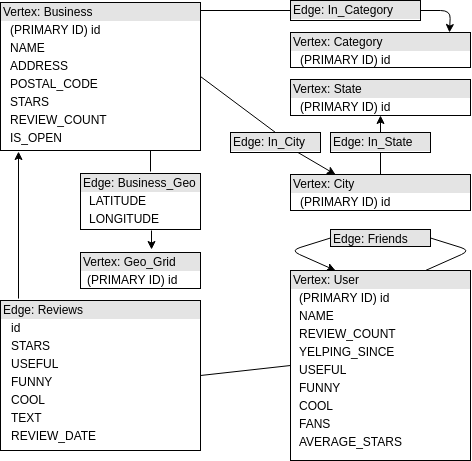

The diagram above was exported from draw.io. Its source (the exported page's mxGraphModel, read from the mxfile embedded in the PNG):
<mxGraphModel dx="1408" dy="690" grid="1" gridSize="10" guides="1" tooltips="1" connect="1" arrows="1" fold="1" page="1" pageScale="1" pageWidth="850" pageHeight="1100" math="0" shadow="0">
  <root>
    <mxCell id="0" />
    <mxCell id="1" parent="0" />
    <mxCell id="MdES_S9rGaPAUbozf3zH-1" value="&lt;div style=&quot;box-sizing: border-box ; width: 100% ; background: #e4e4e4 ; padding: 2px&quot;&gt;Edge: Reviews&lt;/div&gt;&lt;table style=&quot;width: 100% ; font-size: 1em&quot; cellpadding=&quot;2&quot; cellspacing=&quot;0&quot;&gt;&lt;tbody&gt;&lt;tr&gt;&lt;td&gt;&lt;br&gt;&lt;/td&gt;&lt;td&gt;id&lt;/td&gt;&lt;/tr&gt;&lt;tr&gt;&lt;td&gt;&lt;br&gt;&lt;/td&gt;&lt;td&gt;STARS&lt;/td&gt;&lt;/tr&gt;&lt;tr&gt;&lt;td&gt;&lt;br&gt;&lt;/td&gt;&lt;td&gt;USEFUL&lt;/td&gt;&lt;/tr&gt;&lt;tr&gt;&lt;td&gt;&lt;br&gt;&lt;/td&gt;&lt;td&gt;FUNNY&lt;/td&gt;&lt;/tr&gt;&lt;tr&gt;&lt;td&gt;&lt;br&gt;&lt;/td&gt;&lt;td&gt;COOL&lt;/td&gt;&lt;/tr&gt;&lt;tr&gt;&lt;td&gt;&lt;br&gt;&lt;/td&gt;&lt;td&gt;TEXT&lt;/td&gt;&lt;/tr&gt;&lt;tr&gt;&lt;td&gt;&lt;br&gt;&lt;/td&gt;&lt;td&gt;REVIEW_DATE&lt;/td&gt;&lt;/tr&gt;&lt;/tbody&gt;&lt;/table&gt;" style="verticalAlign=top;align=left;overflow=fill;html=1;" vertex="1" parent="1">
      <mxGeometry x="50" y="340" width="200" height="150" as="geometry" />
    </mxCell>
    <mxCell id="MdES_S9rGaPAUbozf3zH-2" value="&lt;div style=&quot;box-sizing: border-box ; width: 100% ; background: #e4e4e4 ; padding: 2px&quot;&gt;Vertex: Business&lt;/div&gt;&lt;table style=&quot;width: 100% ; font-size: 1em&quot; cellpadding=&quot;2&quot; cellspacing=&quot;0&quot;&gt;&lt;tbody&gt;&lt;tr&gt;&lt;td&gt;&lt;br&gt;&lt;/td&gt;&lt;td&gt;(PRIMARY ID) id&lt;/td&gt;&lt;/tr&gt;&lt;tr&gt;&lt;td&gt;&lt;br&gt;&lt;/td&gt;&lt;td&gt;NAME&lt;/td&gt;&lt;/tr&gt;&lt;tr&gt;&lt;td&gt;&lt;br&gt;&lt;/td&gt;&lt;td&gt;ADDRESS&lt;/td&gt;&lt;/tr&gt;&lt;tr&gt;&lt;td&gt;&lt;br&gt;&lt;/td&gt;&lt;td&gt;POSTAL_CODE&lt;/td&gt;&lt;/tr&gt;&lt;tr&gt;&lt;td&gt;&lt;br&gt;&lt;/td&gt;&lt;td&gt;STARS&lt;/td&gt;&lt;/tr&gt;&lt;tr&gt;&lt;td&gt;&lt;br&gt;&lt;/td&gt;&lt;td&gt;REVIEW_COUNT&lt;/td&gt;&lt;/tr&gt;&lt;tr&gt;&lt;td&gt;&lt;br&gt;&lt;/td&gt;&lt;td&gt;IS_OPEN&lt;/td&gt;&lt;/tr&gt;&lt;/tbody&gt;&lt;/table&gt;" style="verticalAlign=top;align=left;overflow=fill;html=1;" vertex="1" parent="1">
      <mxGeometry x="50" y="42" width="200" height="148" as="geometry" />
    </mxCell>
    <mxCell id="MdES_S9rGaPAUbozf3zH-3" value="&lt;div style=&quot;box-sizing: border-box ; width: 100% ; background: #e4e4e4 ; padding: 2px&quot;&gt;Vertex: Category&lt;/div&gt;&lt;table style=&quot;width: 100% ; font-size: 1em&quot; cellpadding=&quot;2&quot; cellspacing=&quot;0&quot;&gt;&lt;tbody&gt;&lt;tr&gt;&lt;td&gt;&lt;br&gt;&lt;/td&gt;&lt;td&gt;(PRIMARY ID) id&lt;/td&gt;&lt;/tr&gt;&lt;/tbody&gt;&lt;/table&gt;" style="verticalAlign=top;align=left;overflow=fill;html=1;" vertex="1" parent="1">
      <mxGeometry x="340" y="72" width="180" height="35" as="geometry" />
    </mxCell>
    <mxCell id="MdES_S9rGaPAUbozf3zH-4" value="&lt;div style=&quot;box-sizing: border-box ; width: 100% ; background: #e4e4e4 ; padding: 2px&quot;&gt;Edge: Friends&lt;/div&gt;&lt;table style=&quot;width: 100% ; font-size: 1em&quot; cellpadding=&quot;2&quot; cellspacing=&quot;0&quot;&gt;&lt;tbody&gt;&lt;/tbody&gt;&lt;/table&gt;" style="verticalAlign=top;align=left;overflow=fill;html=1;" vertex="1" parent="1">
      <mxGeometry x="380" y="269" width="100" height="17" as="geometry" />
    </mxCell>
    <mxCell id="MdES_S9rGaPAUbozf3zH-5" value="&lt;div style=&quot;box-sizing: border-box ; width: 100% ; background: #e4e4e4 ; padding: 2px&quot;&gt;Vertex: User&lt;/div&gt;&lt;table style=&quot;width: 100% ; font-size: 1em&quot; cellpadding=&quot;2&quot; cellspacing=&quot;0&quot;&gt;&lt;tbody&gt;&lt;tr&gt;&lt;td&gt;&lt;br&gt;&lt;/td&gt;&lt;td&gt;(PRIMARY ID) id&lt;/td&gt;&lt;/tr&gt;&lt;tr&gt;&lt;td&gt;&lt;br&gt;&lt;/td&gt;&lt;td&gt;NAME&lt;/td&gt;&lt;/tr&gt;&lt;tr&gt;&lt;td&gt;&lt;/td&gt;&lt;td&gt;REVIEW_COUNT&lt;/td&gt;&lt;/tr&gt;&lt;tr&gt;&lt;td&gt;&lt;br&gt;&lt;/td&gt;&lt;td&gt;YELPING_SINCE&lt;/td&gt;&lt;/tr&gt;&lt;tr&gt;&lt;td&gt;&lt;br&gt;&lt;/td&gt;&lt;td&gt;USEFUL&lt;/td&gt;&lt;/tr&gt;&lt;tr&gt;&lt;td&gt;&lt;br&gt;&lt;/td&gt;&lt;td&gt;FUNNY&lt;/td&gt;&lt;/tr&gt;&lt;tr&gt;&lt;td&gt;&lt;br&gt;&lt;/td&gt;&lt;td&gt;COOL&lt;/td&gt;&lt;/tr&gt;&lt;tr&gt;&lt;td&gt;&lt;br&gt;&lt;/td&gt;&lt;td&gt;FANS&lt;/td&gt;&lt;/tr&gt;&lt;tr&gt;&lt;td&gt;&lt;br&gt;&lt;/td&gt;&lt;td&gt;AVERAGE_STARS&lt;/td&gt;&lt;/tr&gt;&lt;/tbody&gt;&lt;/table&gt;" style="verticalAlign=top;align=left;overflow=fill;html=1;" vertex="1" parent="1">
      <mxGeometry x="340" y="310" width="180" height="190" as="geometry" />
    </mxCell>
    <mxCell id="MdES_S9rGaPAUbozf3zH-6" value="&lt;div style=&quot;box-sizing: border-box ; width: 100% ; background: #e4e4e4 ; padding: 2px&quot;&gt;Vertex: City&lt;/div&gt;&lt;table style=&quot;width: 100% ; font-size: 1em&quot; cellpadding=&quot;2&quot; cellspacing=&quot;0&quot;&gt;&lt;tbody&gt;&lt;tr&gt;&lt;td&gt;&lt;br&gt;&lt;/td&gt;&lt;td&gt;(PRIMARY ID) id&lt;/td&gt;&lt;/tr&gt;&lt;/tbody&gt;&lt;/table&gt;" style="verticalAlign=top;align=left;overflow=fill;html=1;" vertex="1" parent="1">
      <mxGeometry x="340" y="214" width="180" height="36" as="geometry" />
    </mxCell>
    <mxCell id="MdES_S9rGaPAUbozf3zH-7" value="&lt;div style=&quot;box-sizing: border-box ; width: 100% ; background: #e4e4e4 ; padding: 2px&quot;&gt;Edge: In_Category&lt;/div&gt;&lt;table style=&quot;width: 100% ; font-size: 1em&quot; cellpadding=&quot;2&quot; cellspacing=&quot;0&quot;&gt;&lt;tbody&gt;&lt;/tbody&gt;&lt;/table&gt;" style="verticalAlign=top;align=left;overflow=fill;html=1;" vertex="1" parent="1">
      <mxGeometry x="340" y="40" width="130" height="20" as="geometry" />
    </mxCell>
    <mxCell id="MdES_S9rGaPAUbozf3zH-8" value="&lt;div style=&quot;box-sizing: border-box ; width: 100% ; background: #e4e4e4 ; padding: 2px&quot;&gt;Vertex: State&lt;/div&gt;&lt;table style=&quot;width: 100% ; font-size: 1em&quot; cellpadding=&quot;2&quot; cellspacing=&quot;0&quot;&gt;&lt;tbody&gt;&lt;tr&gt;&lt;td&gt;&lt;br&gt;&lt;/td&gt;&lt;td&gt;(PRIMARY ID) id&lt;/td&gt;&lt;/tr&gt;&lt;tr&gt;&lt;td&gt;&lt;/td&gt;&lt;td&gt;&lt;br&gt;&lt;/td&gt;&lt;/tr&gt;&lt;/tbody&gt;&lt;/table&gt;" style="verticalAlign=top;align=left;overflow=fill;html=1;" vertex="1" parent="1">
      <mxGeometry x="340" y="119" width="180" height="36" as="geometry" />
    </mxCell>
    <mxCell id="MdES_S9rGaPAUbozf3zH-9" value="" style="endArrow=classic;html=1;entryX=0.09;entryY=1.007;entryDx=0;entryDy=0;exitX=0.09;exitY=-0.013;exitDx=0;exitDy=0;exitPerimeter=0;entryPerimeter=0;" edge="1" parent="1" source="MdES_S9rGaPAUbozf3zH-1" target="MdES_S9rGaPAUbozf3zH-2">
      <mxGeometry width="50" height="50" relative="1" as="geometry">
        <mxPoint x="50" y="572" as="sourcePoint" />
        <mxPoint x="100" y="522" as="targetPoint" />
      </mxGeometry>
    </mxCell>
    <mxCell id="MdES_S9rGaPAUbozf3zH-10" value="" style="endArrow=none;html=1;entryX=0;entryY=0.5;entryDx=0;entryDy=0;exitX=1;exitY=0.5;exitDx=0;exitDy=0;" edge="1" parent="1" source="MdES_S9rGaPAUbozf3zH-1" target="MdES_S9rGaPAUbozf3zH-5">
      <mxGeometry width="50" height="50" relative="1" as="geometry">
        <mxPoint x="50" y="572" as="sourcePoint" />
        <mxPoint x="100" y="522" as="targetPoint" />
      </mxGeometry>
    </mxCell>
    <mxCell id="MdES_S9rGaPAUbozf3zH-11" value="" style="endArrow=classic;html=1;entryX=0.25;entryY=0;entryDx=0;entryDy=0;exitX=0;exitY=0.5;exitDx=0;exitDy=0;" edge="1" parent="1" source="MdES_S9rGaPAUbozf3zH-4" target="MdES_S9rGaPAUbozf3zH-5">
      <mxGeometry width="50" height="50" relative="1" as="geometry">
        <mxPoint x="50" y="552" as="sourcePoint" />
        <mxPoint x="100" y="502" as="targetPoint" />
        <Array as="points">
          <mxPoint x="340" y="290" />
        </Array>
      </mxGeometry>
    </mxCell>
    <mxCell id="MdES_S9rGaPAUbozf3zH-12" value="" style="endArrow=none;html=1;entryX=0.75;entryY=0;entryDx=0;entryDy=0;exitX=1;exitY=0.5;exitDx=0;exitDy=0;" edge="1" parent="1" source="MdES_S9rGaPAUbozf3zH-4" target="MdES_S9rGaPAUbozf3zH-5">
      <mxGeometry width="50" height="50" relative="1" as="geometry">
        <mxPoint x="475" y="273" as="sourcePoint" />
        <mxPoint x="100" y="512" as="targetPoint" />
        <Array as="points">
          <mxPoint x="520" y="290" />
        </Array>
      </mxGeometry>
    </mxCell>
    <mxCell id="MdES_S9rGaPAUbozf3zH-13" value="&lt;div style=&quot;box-sizing: border-box ; width: 100% ; background: #e4e4e4 ; padding: 2px&quot;&gt;Edge: In_City&lt;/div&gt;&lt;table style=&quot;width: 100% ; font-size: 1em&quot; cellpadding=&quot;2&quot; cellspacing=&quot;0&quot;&gt;&lt;tbody&gt;&lt;/tbody&gt;&lt;/table&gt;" style="verticalAlign=top;align=left;overflow=fill;html=1;" vertex="1" parent="1">
      <mxGeometry x="280" y="172" width="90" height="20" as="geometry" />
    </mxCell>
    <mxCell id="MdES_S9rGaPAUbozf3zH-14" value="&lt;div style=&quot;box-sizing: border-box ; width: 100% ; background: #e4e4e4 ; padding: 2px&quot;&gt;Edge: In_State&lt;/div&gt;" style="verticalAlign=top;align=left;overflow=fill;html=1;" vertex="1" parent="1">
      <mxGeometry x="380" y="172" width="100" height="20" as="geometry" />
    </mxCell>
    <mxCell id="MdES_S9rGaPAUbozf3zH-15" value="" style="endArrow=none;html=1;entryX=1;entryY=0.5;entryDx=0;entryDy=0;exitX=0.5;exitY=0;exitDx=0;exitDy=0;" edge="1" parent="1" source="MdES_S9rGaPAUbozf3zH-13" target="MdES_S9rGaPAUbozf3zH-2">
      <mxGeometry width="50" height="50" relative="1" as="geometry">
        <mxPoint x="50" y="562" as="sourcePoint" />
        <mxPoint x="100" y="512" as="targetPoint" />
      </mxGeometry>
    </mxCell>
    <mxCell id="MdES_S9rGaPAUbozf3zH-16" value="" style="endArrow=classic;html=1;entryX=0.25;entryY=0;entryDx=0;entryDy=0;exitX=0.75;exitY=1;exitDx=0;exitDy=0;" edge="1" parent="1" source="MdES_S9rGaPAUbozf3zH-13" target="MdES_S9rGaPAUbozf3zH-6">
      <mxGeometry width="50" height="50" relative="1" as="geometry">
        <mxPoint x="50" y="562" as="sourcePoint" />
        <mxPoint x="100" y="512" as="targetPoint" />
      </mxGeometry>
    </mxCell>
    <mxCell id="MdES_S9rGaPAUbozf3zH-17" value="" style="endArrow=none;html=1;entryX=0.5;entryY=1;entryDx=0;entryDy=0;exitX=0.5;exitY=0;exitDx=0;exitDy=0;" edge="1" parent="1" source="MdES_S9rGaPAUbozf3zH-6" target="MdES_S9rGaPAUbozf3zH-14">
      <mxGeometry width="50" height="50" relative="1" as="geometry">
        <mxPoint x="50" y="562" as="sourcePoint" />
        <mxPoint x="100" y="512" as="targetPoint" />
      </mxGeometry>
    </mxCell>
    <mxCell id="MdES_S9rGaPAUbozf3zH-18" value="" style="endArrow=classic;html=1;entryX=0.5;entryY=1;entryDx=0;entryDy=0;exitX=0.5;exitY=0;exitDx=0;exitDy=0;" edge="1" parent="1" source="MdES_S9rGaPAUbozf3zH-14" target="MdES_S9rGaPAUbozf3zH-8">
      <mxGeometry width="50" height="50" relative="1" as="geometry">
        <mxPoint x="50" y="562" as="sourcePoint" />
        <mxPoint x="100" y="512" as="targetPoint" />
      </mxGeometry>
    </mxCell>
    <mxCell id="MdES_S9rGaPAUbozf3zH-19" value="" style="endArrow=none;html=1;exitX=0;exitY=0.5;exitDx=0;exitDy=0;" edge="1" parent="1" source="MdES_S9rGaPAUbozf3zH-7">
      <mxGeometry width="50" height="50" relative="1" as="geometry">
        <mxPoint x="50" y="562" as="sourcePoint" />
        <mxPoint x="250" y="50" as="targetPoint" />
      </mxGeometry>
    </mxCell>
    <mxCell id="MdES_S9rGaPAUbozf3zH-20" value="" style="endArrow=classic;html=1;exitX=1;exitY=0.5;exitDx=0;exitDy=0;exitPerimeter=0;" edge="1" parent="1" source="MdES_S9rGaPAUbozf3zH-7">
      <mxGeometry width="50" height="50" relative="1" as="geometry">
        <mxPoint x="50" y="562" as="sourcePoint" />
        <mxPoint x="499" y="72" as="targetPoint" />
        <Array as="points">
          <mxPoint x="500" y="50" />
        </Array>
      </mxGeometry>
    </mxCell>
    <mxCell id="MdES_S9rGaPAUbozf3zH-22" value="&lt;div style=&quot;box-sizing: border-box ; width: 100% ; background: #e4e4e4 ; padding: 2px&quot;&gt;Vertex: Geo_Grid&lt;/div&gt;&lt;table style=&quot;width: 100% ; font-size: 1em&quot; cellpadding=&quot;2&quot; cellspacing=&quot;0&quot;&gt;&lt;tbody&gt;&lt;tr&gt;&lt;td&gt;&lt;br&gt;&lt;/td&gt;&lt;td&gt;(PRIMARY ID) id&lt;/td&gt;&lt;/tr&gt;&lt;tr&gt;&lt;td&gt;&lt;/td&gt;&lt;td&gt;&lt;br&gt;&lt;/td&gt;&lt;/tr&gt;&lt;/tbody&gt;&lt;/table&gt;" style="verticalAlign=top;align=left;overflow=fill;html=1;" vertex="1" parent="1">
      <mxGeometry x="130" y="292" width="120" height="36" as="geometry" />
    </mxCell>
    <mxCell id="MdES_S9rGaPAUbozf3zH-24" value="&lt;div style=&quot;box-sizing: border-box ; width: 100% ; background: #e4e4e4 ; padding: 2px&quot;&gt;Edge: Business_Geo&lt;/div&gt;&lt;table style=&quot;width: 100% ; font-size: 1em&quot; cellpadding=&quot;2&quot; cellspacing=&quot;0&quot;&gt;&lt;tbody&gt;&lt;tr&gt;&lt;td&gt;&lt;br&gt;&lt;/td&gt;&lt;td&gt;LATITUDE&lt;/td&gt;&lt;/tr&gt;&lt;tr&gt;&lt;td&gt;&lt;br&gt;&lt;/td&gt;&lt;td&gt;LONGITUDE&lt;/td&gt;&lt;/tr&gt;&lt;tr&gt;&lt;td&gt;&lt;/td&gt;&lt;td&gt;&lt;br&gt;&lt;/td&gt;&lt;/tr&gt;&lt;/tbody&gt;&lt;/table&gt;" style="verticalAlign=top;align=left;overflow=fill;html=1;rounded=0;glass=0;" vertex="1" parent="1">
      <mxGeometry x="130" y="213" width="120" height="56" as="geometry" />
    </mxCell>
    <mxCell id="MdES_S9rGaPAUbozf3zH-25" value="" style="endArrow=none;html=1;entryX=0.75;entryY=1;entryDx=0;entryDy=0;" edge="1" parent="1" target="MdES_S9rGaPAUbozf3zH-2">
      <mxGeometry width="50" height="50" relative="1" as="geometry">
        <mxPoint x="200" y="211" as="sourcePoint" />
        <mxPoint x="100" y="520" as="targetPoint" />
      </mxGeometry>
    </mxCell>
    <mxCell id="MdES_S9rGaPAUbozf3zH-26" value="" style="endArrow=classic;html=1;entryX=0.592;entryY=-0.083;entryDx=0;entryDy=0;entryPerimeter=0;" edge="1" parent="1" target="MdES_S9rGaPAUbozf3zH-22">
      <mxGeometry width="50" height="50" relative="1" as="geometry">
        <mxPoint x="201" y="270" as="sourcePoint" />
        <mxPoint x="100" y="520" as="targetPoint" />
      </mxGeometry>
    </mxCell>
  </root>
</mxGraphModel>